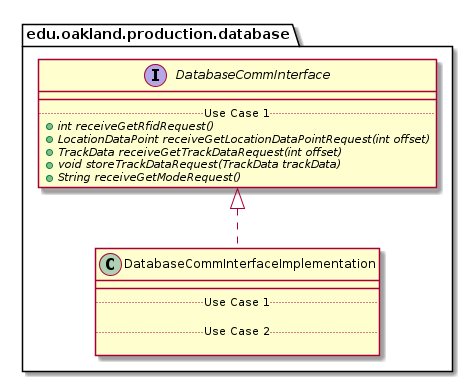

The diagram above was rendered by PlantUML. Its source (embedded in the PNG):
@startuml DatabaseCommInterfaceImplementation_DirectDependencies


package edu.oakland.production.database {
    class DatabaseCommInterfaceImplementation {
        __
        .. Use Case 1 ..

        .. Use Case 2 ..

    }
}



package edu.oakland.production.database {
    interface DatabaseCommInterface {
        __
        .. Use Case 1 ..
        {abstract} + int receiveGetRfidRequest()
        {abstract} + LocationDataPoint receiveGetLocationDataPointRequest(int offset)
        {abstract} + TrackData receiveGetTrackDataRequest(int offset)
        {abstract} + void storeTrackDataRequest(TrackData trackData)
        {abstract} + String receiveGetModeRequest()
    }
}

DatabaseCommInterfaceImplementation .up.|> DatabaseCommInterface





@enduml